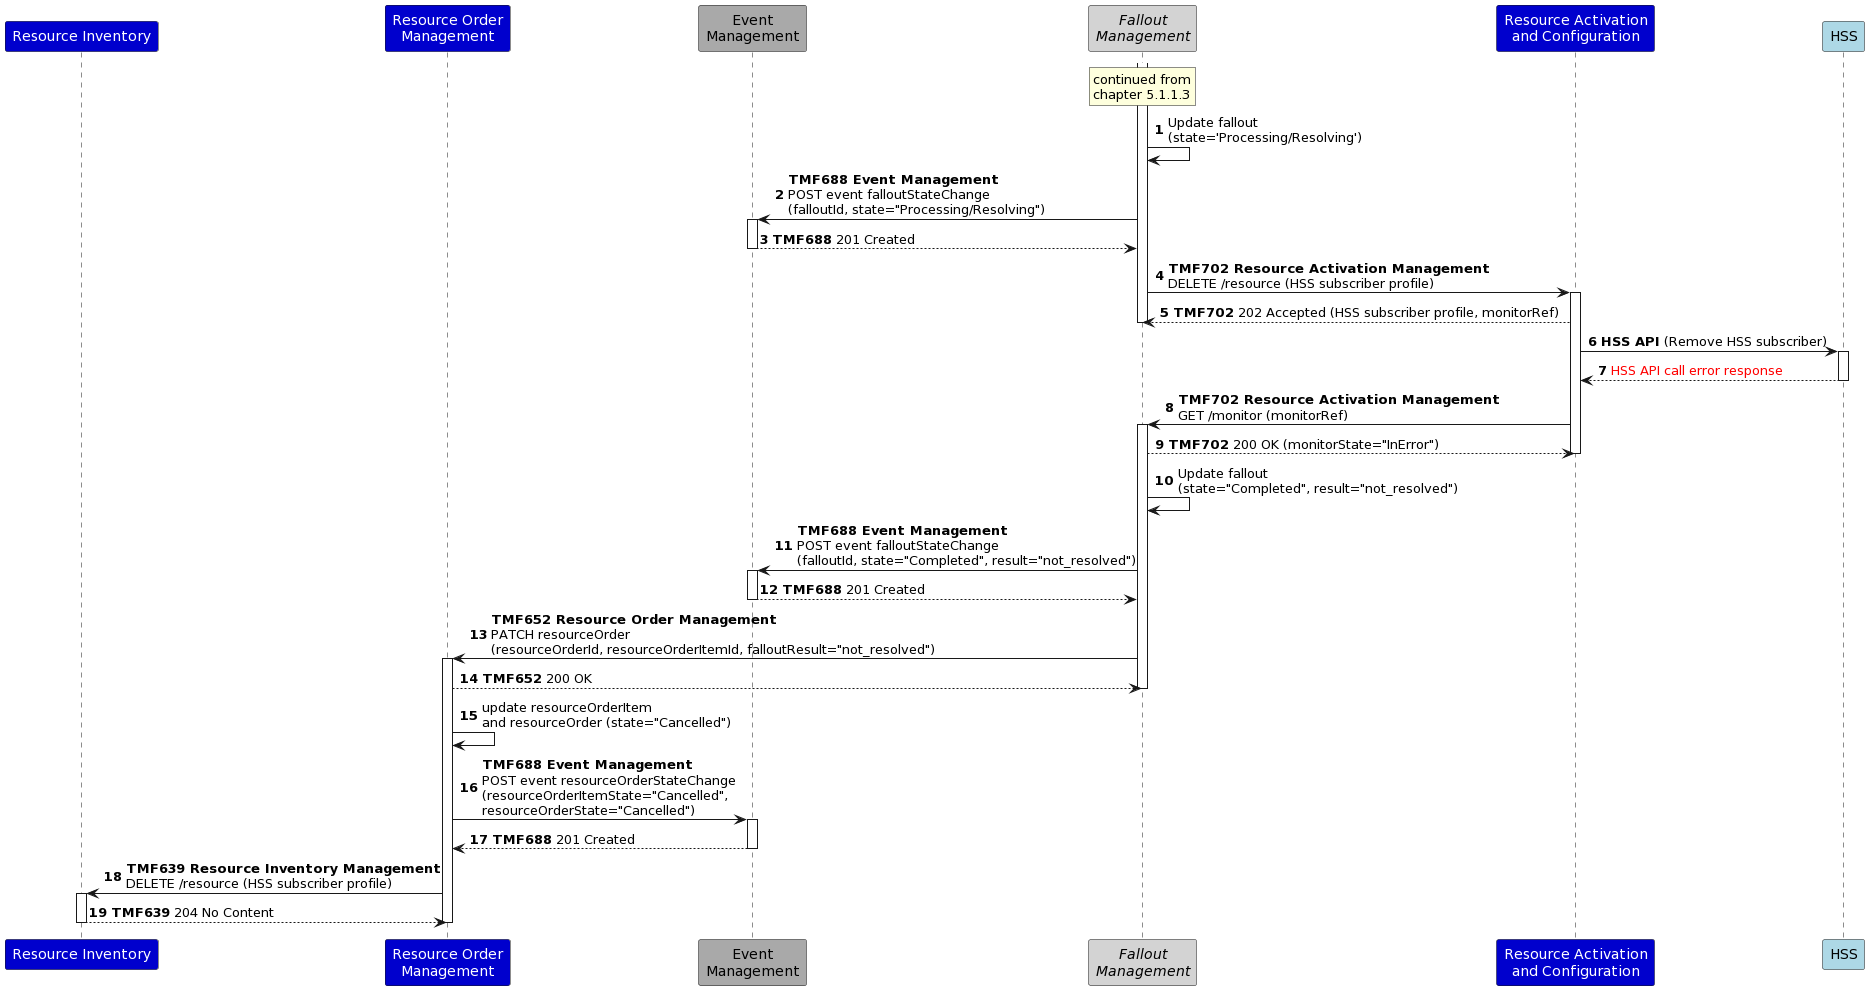

The diagram above was rendered by PlantUML. Its source (embedded in the PNG):
@startuml
autonumber
skinparam ParticipantFontColor automatic
participant "Resource Inventory" as RI #MediumBlue
participant "Resource Order\nManagement" as ROM #MediumBlue
participant "Event\nManagement" as EB #DarkGrey
participant "<i>Fallout</i>\n<i>Management</i>" as FM #LightGrey
participant "Resource Activation\nand Configuration" as RAC #MediumBlue
participant "HSS" as NS #LightBlue
activate FM
rnote over FM: continued from\nchapter 5.1.1.3
FM -> FM: Update fallout\n(state='Processing/Resolving')
FM -> EB: **TMF688 Event Management**\nPOST event falloutStateChange\n(falloutId, state="Processing/Resolving")
activate EB
EB --> FM: **TMF688** 201 Created
deactivate EB
FM -> RAC: **TMF702 Resource Activation Management**\nDELETE /resource (HSS subscriber profile)
activate RAC
RAC --> FM: **TMF702** 202 Accepted (HSS subscriber profile, monitorRef)
deactivate FM
RAC -> NS: **HSS API** (Remove HSS subscriber)
activate NS
NS --> RAC: <font color=red>HSS API call error response</font>
deactivate NS
RAC -> FM: **TMF702 Resource Activation Management**\nGET /monitor (monitorRef)
activate FM
FM --> RAC: **TMF702** 200 OK (monitorState="InError")
deactivate RAC
FM -> FM: Update fallout\n(state="Completed", result="not_resolved")
FM -> EB: **TMF688 Event Management**\nPOST event falloutStateChange\n(falloutId, state="Completed", result="not_resolved")
activate EB
EB --> FM: **TMF688** 201 Created
deactivate EB
FM -> ROM: **TMF652 Resource Order Management**\nPATCH resourceOrder\n(resourceOrderId, resourceOrderItemId, falloutResult="not_resolved")
activate ROM
ROM --> FM: **TMF652** 200 OK
deactivate FM
ROM -> ROM: update resourceOrderItem\nand resourceOrder (state="Cancelled")
ROM -> EB: **TMF688 Event Management**\nPOST event resourceOrderStateChange\n(resourceOrderItemState="Cancelled",\nresourceOrderState="Cancelled")
activate EB
EB --> ROM: **TMF688** 201 Created
deactivate EB
ROM -> RI: **TMF639 Resource Inventory Management**\nDELETE /resource (HSS subscriber profile)
activate RI
RI --> ROM: **TMF639** 204 No Content
deactivate RI
deactivate ROM
@enduml